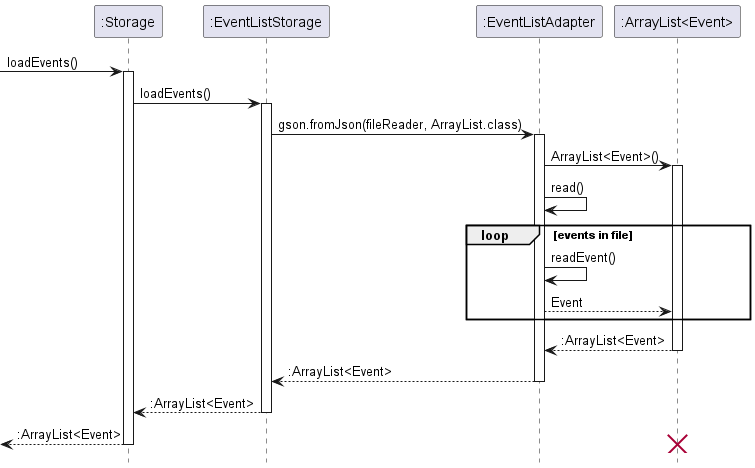

The diagram above was rendered by PlantUML. Its source (embedded in the PNG):
@startuml
hide footbox
hide circle

-> ":Storage" : loadEvents()
activate ":Storage"
":Storage" -> ":EventListStorage" : loadEvents()
activate ":EventListStorage"
":EventListStorage" ->":EventListAdapter" : gson.fromJson(fileReader, ArrayList.class)
activate ":EventListAdapter"
":EventListAdapter" -> ":ArrayList<Event>" : ArrayList<Event>()
activate ":ArrayList<Event>"
":EventListAdapter" -> ":EventListAdapter" : read()
loop events in file
    ":EventListAdapter" -> ":EventListAdapter" : readEvent()
    ":EventListAdapter" --> ":ArrayList<Event>" : Event
end
":ArrayList<Event>" --> ":EventListAdapter" : :ArrayList<Event>
deactivate ":ArrayList<Event>"
":EventListAdapter" --> ":EventListStorage" : :ArrayList<Event>
deactivate ":EventListAdapter"
":EventListStorage" --> ":Storage" : :ArrayList<Event>
deactivate ":EventListStorage"
<-- ":Storage" : :ArrayList<Event>
deactivate ":Storage"
destroy ":ArrayList<Event>"
@enduml